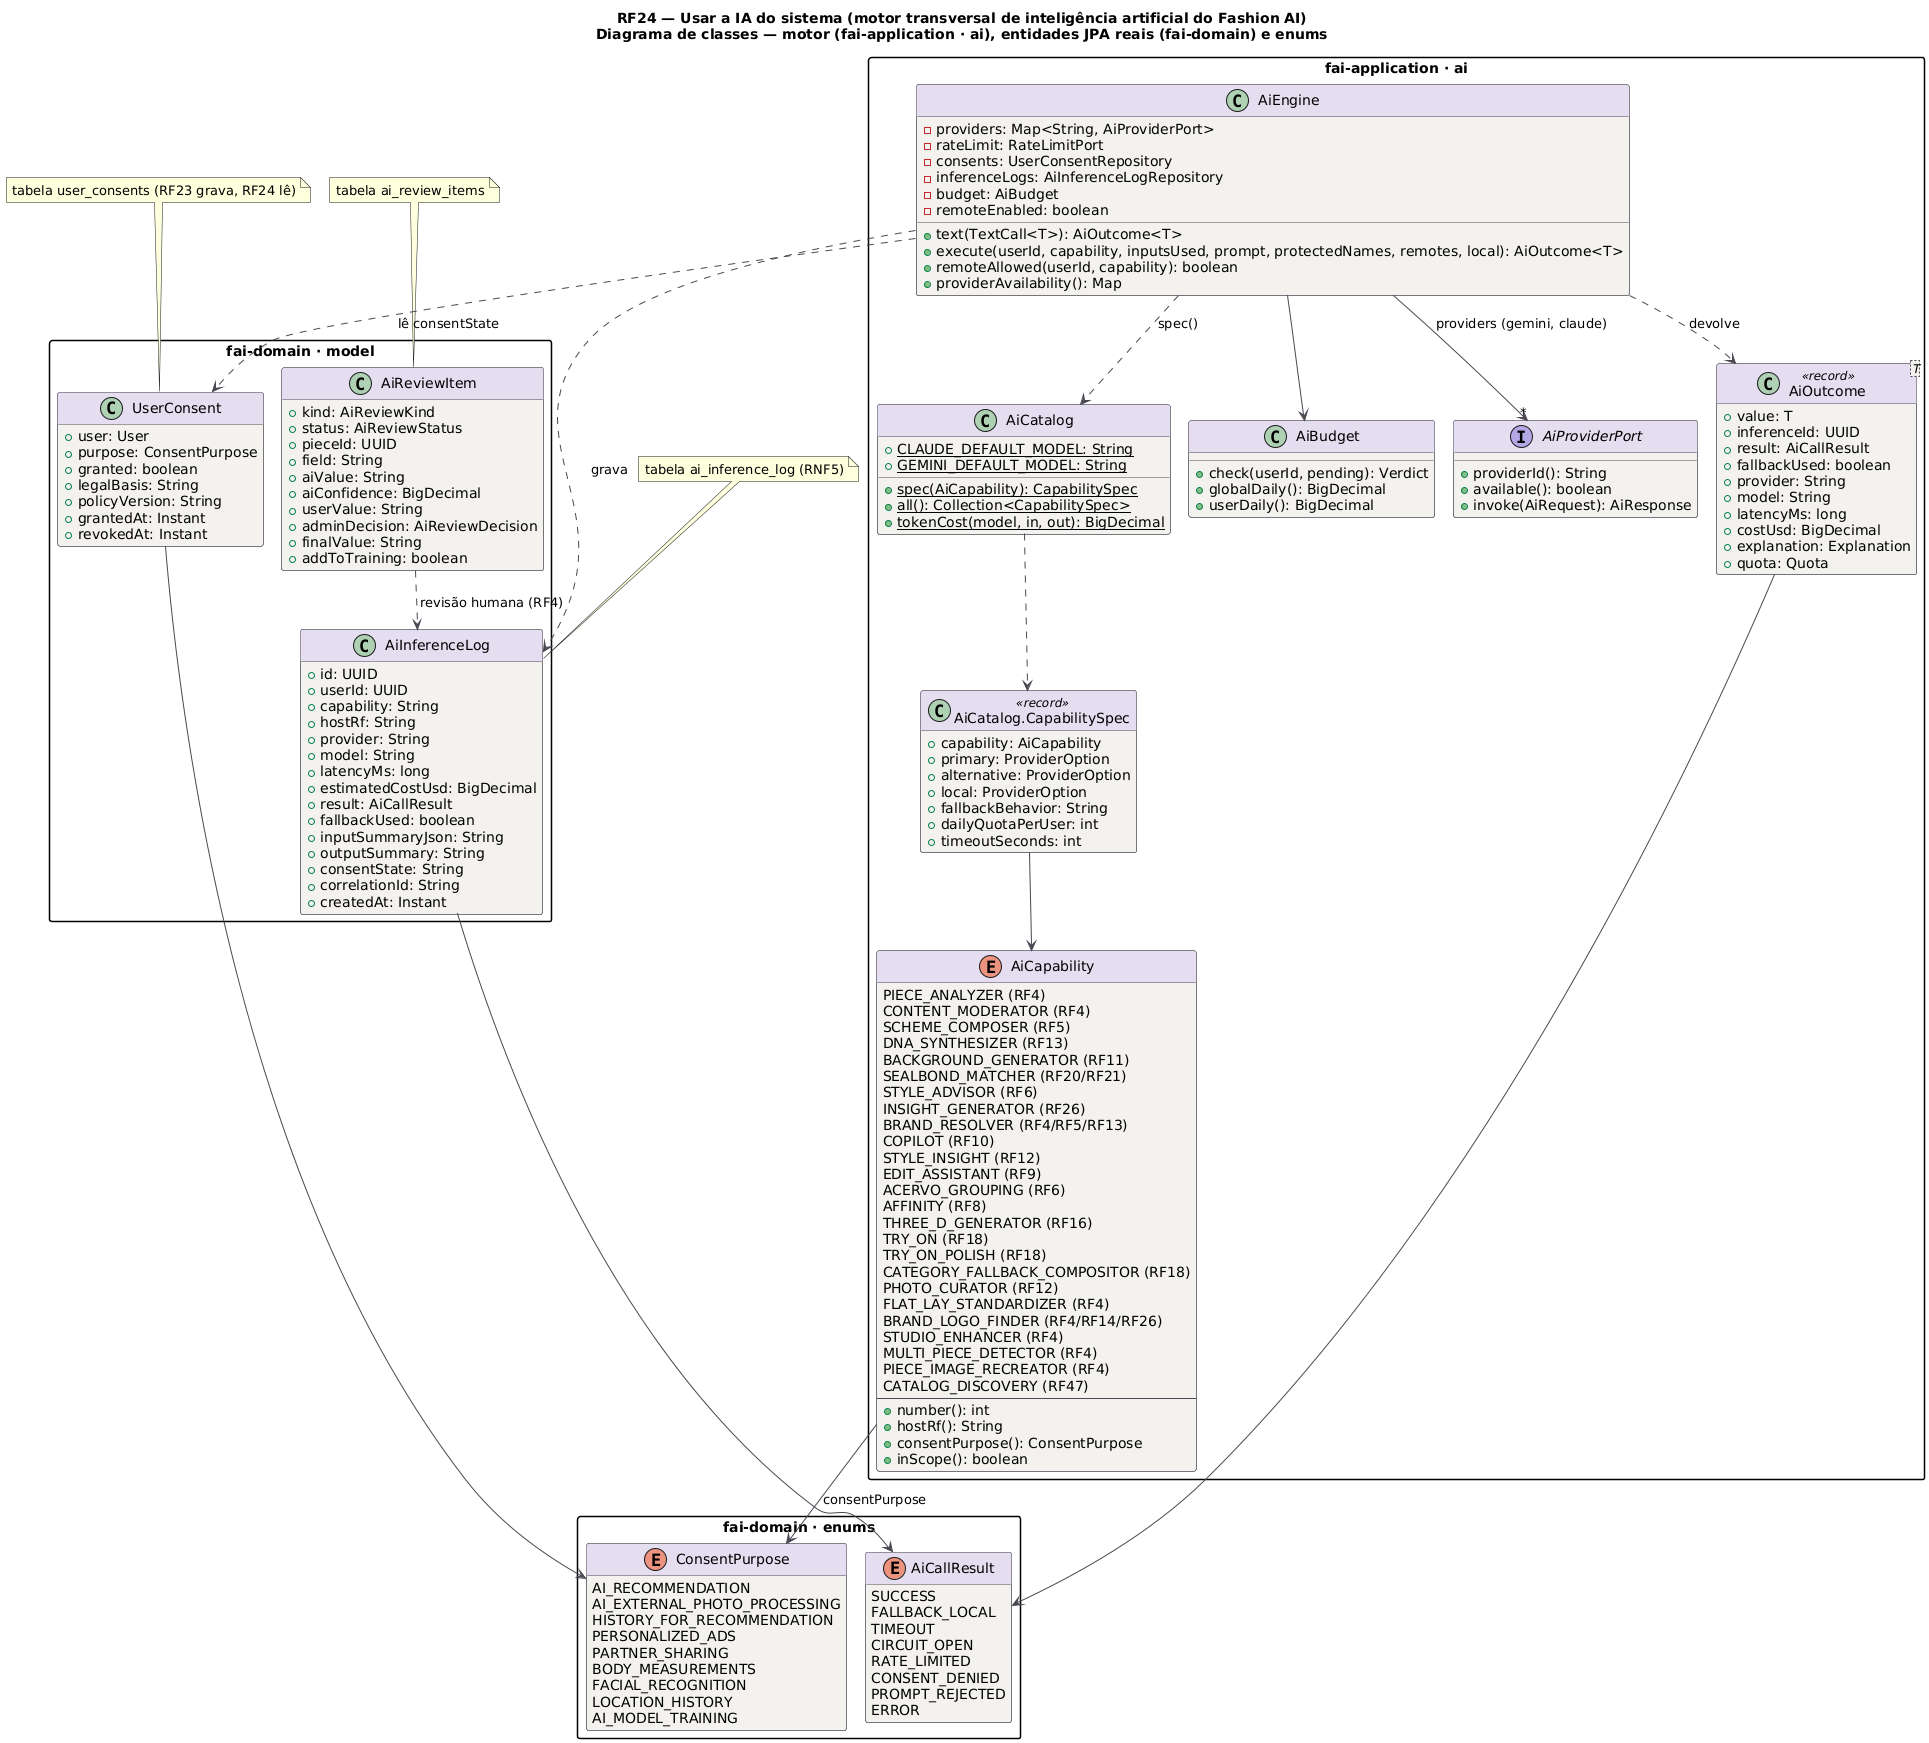

The diagram above was rendered by PlantUML. Its source (embedded in the PNG):
@startuml RF24_Classes
title RF24 — Usar a IA do sistema (motor transversal de inteligência artificial do Fashion AI)\nDiagrama de classes — motor (fai-application · ai), entidades JPA reais (fai-domain) e enums
!pragma layout smetana
skinparam backgroundColor #FFFFFF
skinparam class {
  BackgroundColor #F4F2EF
  BorderColor #4A4852
  ArrowColor #4A4852
  HeaderBackgroundColor #E4DEF0
}
skinparam packageStyle rectangle
hide empty methods

package "fai-application · ai" {
class AiEngine {
  -providers: Map<String, AiProviderPort>
  -rateLimit: RateLimitPort
  -consents: UserConsentRepository
  -inferenceLogs: AiInferenceLogRepository
  -budget: AiBudget
  -remoteEnabled: boolean
  +text(TextCall<T>): AiOutcome<T>
  +execute(userId, capability, inputsUsed, prompt, protectedNames, remotes, local): AiOutcome<T>
  +remoteAllowed(userId, capability): boolean
  +providerAvailability(): Map
}
class AiCatalog {
  {static} +CLAUDE_DEFAULT_MODEL: String
  {static} +GEMINI_DEFAULT_MODEL: String
  {static} +spec(AiCapability): CapabilitySpec
  {static} +all(): Collection<CapabilitySpec>
  {static} +tokenCost(model, in, out): BigDecimal
}
class "AiCatalog.CapabilitySpec" as Spec <<record>> {
  +capability: AiCapability
  +primary: ProviderOption
  +alternative: ProviderOption
  +local: ProviderOption
  +fallbackBehavior: String
  +dailyQuotaPerUser: int
  +timeoutSeconds: int
}
class AiBudget {
  +check(userId, pending): Verdict
  +globalDaily(): BigDecimal
  +userDaily(): BigDecimal
}
interface AiProviderPort {
  +providerId(): String
  +available(): boolean
  +invoke(AiRequest): AiResponse
}
class AiOutcome<T> <<record>> {
  +value: T
  +inferenceId: UUID
  +result: AiCallResult
  +fallbackUsed: boolean
  +provider: String
  +model: String
  +latencyMs: long
  +costUsd: BigDecimal
  +explanation: Explanation
  +quota: Quota
}
enum AiCapability {
  PIECE_ANALYZER (RF4)
  CONTENT_MODERATOR (RF4)
  SCHEME_COMPOSER (RF5)
  DNA_SYNTHESIZER (RF13)
  BACKGROUND_GENERATOR (RF11)
  SEALBOND_MATCHER (RF20/RF21)
  STYLE_ADVISOR (RF6)
  INSIGHT_GENERATOR (RF26)
  BRAND_RESOLVER (RF4/RF5/RF13)
  COPILOT (RF10)
  STYLE_INSIGHT (RF12)
  EDIT_ASSISTANT (RF9)
  ACERVO_GROUPING (RF6)
  AFFINITY (RF8)
  THREE_D_GENERATOR (RF16)
  TRY_ON (RF18)
  TRY_ON_POLISH (RF18)
  CATEGORY_FALLBACK_COMPOSITOR (RF18)
  PHOTO_CURATOR (RF12)
  FLAT_LAY_STANDARDIZER (RF4)
  BRAND_LOGO_FINDER (RF4/RF14/RF26)
  STUDIO_ENHANCER (RF4)
  MULTI_PIECE_DETECTOR (RF4)
  PIECE_IMAGE_RECREATOR (RF4)
  CATALOG_DISCOVERY (RF47)
  --
  +number(): int
  +hostRf(): String
  +consentPurpose(): ConsentPurpose
  +inScope(): boolean
}
}
package "fai-domain · model" {
class AiInferenceLog {
  +id: UUID
  +userId: UUID
  +capability: String
  +hostRf: String
  +provider: String
  +model: String
  +latencyMs: long
  +estimatedCostUsd: BigDecimal
  +result: AiCallResult
  +fallbackUsed: boolean
  +inputSummaryJson: String
  +outputSummary: String
  +consentState: String
  +correlationId: String
  +createdAt: Instant
}
class UserConsent {
  +user: User
  +purpose: ConsentPurpose
  +granted: boolean
  +legalBasis: String
  +policyVersion: String
  +grantedAt: Instant
  +revokedAt: Instant
}
class AiReviewItem {
  +kind: AiReviewKind
  +status: AiReviewStatus
  +pieceId: UUID
  +field: String
  +aiValue: String
  +aiConfidence: BigDecimal
  +userValue: String
  +adminDecision: AiReviewDecision
  +finalValue: String
  +addToTraining: boolean
}
}
package "fai-domain · enums" {
enum AiCallResult {
  SUCCESS
  FALLBACK_LOCAL
  TIMEOUT
  CIRCUIT_OPEN
  RATE_LIMITED
  CONSENT_DENIED
  PROMPT_REJECTED
  ERROR
}
enum ConsentPurpose {
  AI_RECOMMENDATION
  AI_EXTERNAL_PHOTO_PROCESSING
  HISTORY_FOR_RECOMMENDATION
  PERSONALIZED_ADS
  PARTNER_SHARING
  BODY_MEASUREMENTS
  FACIAL_RECOGNITION
  LOCATION_HISTORY
  AI_MODEL_TRAINING
}
}
AiEngine --> "*" AiProviderPort : providers (gemini, claude)
AiEngine ..> AiCatalog : spec()
AiEngine --> AiBudget
AiEngine ..> AiOutcome : devolve
AiEngine ..> AiInferenceLog : grava
AiEngine ..> UserConsent : lê consentState
AiCatalog ..> Spec
Spec --> AiCapability
AiCapability --> ConsentPurpose : consentPurpose
AiOutcome --> AiCallResult
AiInferenceLog --> AiCallResult
UserConsent --> ConsentPurpose
AiReviewItem ..> AiInferenceLog : revisão humana (RF4)
note top of AiInferenceLog : tabela ai_inference_log (RNF5)
note top of UserConsent : tabela user_consents (RF23 grava, RF24 lê)
note top of AiReviewItem : tabela ai_review_items
@enduml